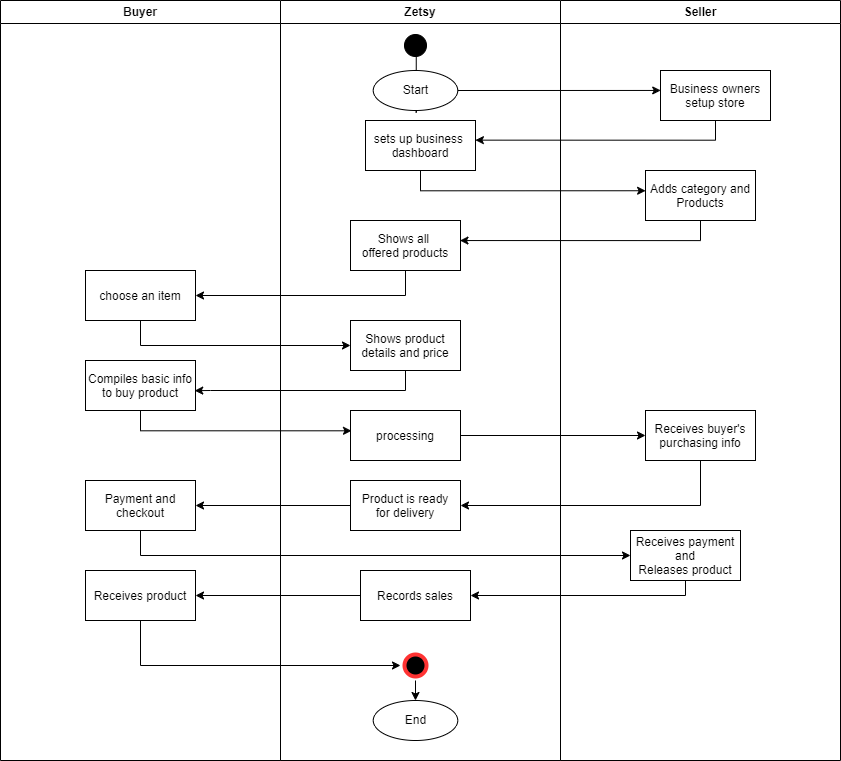

The diagram above was exported from draw.io. Its source (the exported page's mxGraphModel, read from the mxfile embedded in the PNG):
<mxGraphModel dx="1134" dy="781" grid="1" gridSize="10" guides="1" tooltips="1" connect="1" arrows="1" fold="1" page="1" pageScale="1" pageWidth="1169" pageHeight="826" background="none" math="0" shadow="0">
  <root>
    <mxCell id="0" />
    <mxCell id="1" parent="0" />
    <mxCell id="2" value="Buyer" style="swimlane;whiteSpace=wrap" parent="1" vertex="1">
      <mxGeometry x="110" y="20" width="280" height="760" as="geometry" />
    </mxCell>
    <mxCell id="x8_1n-qw8KPVeFH5Y462-53" value="choose an item" style="" vertex="1" parent="2">
      <mxGeometry x="85" y="270" width="110" height="50" as="geometry" />
    </mxCell>
    <mxCell id="x8_1n-qw8KPVeFH5Y462-57" value="Compiles basic info&#10;to buy product" style="" vertex="1" parent="2">
      <mxGeometry x="85" y="360" width="110" height="50" as="geometry" />
    </mxCell>
    <mxCell id="x8_1n-qw8KPVeFH5Y462-65" value="Payment and&#10;checkout" style="" vertex="1" parent="2">
      <mxGeometry x="85" y="480" width="110" height="50" as="geometry" />
    </mxCell>
    <mxCell id="x8_1n-qw8KPVeFH5Y462-71" value="Receives product" style="" vertex="1" parent="2">
      <mxGeometry x="85" y="570" width="110" height="50" as="geometry" />
    </mxCell>
    <mxCell id="3" value="Zetsy" style="swimlane;whiteSpace=wrap;strokeColor=#000000;" parent="1" vertex="1">
      <mxGeometry x="390" y="20" width="280" height="760" as="geometry" />
    </mxCell>
    <mxCell id="13" value="" style="ellipse;shape=startState;fillColor=#000000;strokeColor=#000000;" parent="3" vertex="1">
      <mxGeometry x="120" y="30" width="30" height="30" as="geometry" />
    </mxCell>
    <mxCell id="14" value="" style="edgeStyle=elbowEdgeStyle;elbow=horizontal;verticalAlign=bottom;endArrow=open;endSize=8;strokeColor=#000000;endFill=1;rounded=0;entryX=0.5;entryY=0;entryDx=0;entryDy=0;exitX=0.525;exitY=0.87;exitDx=0;exitDy=0;exitPerimeter=0;" parent="3" source="13" target="x8_1n-qw8KPVeFH5Y462-41" edge="1">
      <mxGeometry x="40" y="20" as="geometry">
        <mxPoint x="75.03846153846143" y="110" as="targetPoint" />
        <Array as="points">
          <mxPoint x="136" y="112" />
        </Array>
      </mxGeometry>
    </mxCell>
    <mxCell id="x8_1n-qw8KPVeFH5Y462-41" value="Start" style="ellipse;whiteSpace=wrap;html=1;" vertex="1" parent="3">
      <mxGeometry x="92.75" y="70" width="84.5" height="40" as="geometry" />
    </mxCell>
    <mxCell id="x8_1n-qw8KPVeFH5Y462-45" value="sets up business &#10;dashboard" style="" vertex="1" parent="3">
      <mxGeometry x="85" y="120" width="110" height="50" as="geometry" />
    </mxCell>
    <mxCell id="x8_1n-qw8KPVeFH5Y462-49" value="Shows all &#10;offered products" style="" vertex="1" parent="3">
      <mxGeometry x="70" y="220" width="110" height="50" as="geometry" />
    </mxCell>
    <mxCell id="x8_1n-qw8KPVeFH5Y462-55" value="Shows product&#10;details and price" style="" vertex="1" parent="3">
      <mxGeometry x="70" y="320" width="110" height="50" as="geometry" />
    </mxCell>
    <mxCell id="x8_1n-qw8KPVeFH5Y462-59" value="processing" style="" vertex="1" parent="3">
      <mxGeometry x="70" y="410" width="110" height="50" as="geometry" />
    </mxCell>
    <mxCell id="x8_1n-qw8KPVeFH5Y462-63" value="Product is ready&#10;for delivery" style="" vertex="1" parent="3">
      <mxGeometry x="70" y="480" width="110" height="50" as="geometry" />
    </mxCell>
    <mxCell id="x8_1n-qw8KPVeFH5Y462-69" value="Records sales" style="" vertex="1" parent="3">
      <mxGeometry x="80" y="570" width="110" height="50" as="geometry" />
    </mxCell>
    <mxCell id="x8_1n-qw8KPVeFH5Y462-76" style="edgeStyle=orthogonalEdgeStyle;rounded=0;orthogonalLoop=1;jettySize=auto;html=1;exitX=0.5;exitY=1;exitDx=0;exitDy=0;entryX=0.5;entryY=0;entryDx=0;entryDy=0;" edge="1" parent="3" source="x8_1n-qw8KPVeFH5Y462-73" target="x8_1n-qw8KPVeFH5Y462-75">
      <mxGeometry relative="1" as="geometry" />
    </mxCell>
    <mxCell id="x8_1n-qw8KPVeFH5Y462-73" value="" style="ellipse;shape=startState;fillColor=#000000;strokeColor=#FF3333;strokeWidth=4;" vertex="1" parent="3">
      <mxGeometry x="120" y="650" width="30" height="30" as="geometry" />
    </mxCell>
    <mxCell id="x8_1n-qw8KPVeFH5Y462-75" value="End" style="ellipse;whiteSpace=wrap;html=1;" vertex="1" parent="3">
      <mxGeometry x="92.75" y="700" width="84.5" height="40" as="geometry" />
    </mxCell>
    <mxCell id="4" value="Seller" style="swimlane;whiteSpace=wrap" parent="1" vertex="1">
      <mxGeometry x="670" y="20" width="280" height="760" as="geometry" />
    </mxCell>
    <mxCell id="x8_1n-qw8KPVeFH5Y462-43" value="Business owners&#10;setup store" style="" vertex="1" parent="4">
      <mxGeometry x="100" y="70" width="110" height="50" as="geometry" />
    </mxCell>
    <mxCell id="x8_1n-qw8KPVeFH5Y462-47" value="Adds category and&#10;Products" style="" vertex="1" parent="4">
      <mxGeometry x="85" y="170" width="110" height="50" as="geometry" />
    </mxCell>
    <mxCell id="x8_1n-qw8KPVeFH5Y462-61" value="Receives buyer's&#10;purchasing info" style="" vertex="1" parent="4">
      <mxGeometry x="85" y="410" width="110" height="50" as="geometry" />
    </mxCell>
    <mxCell id="x8_1n-qw8KPVeFH5Y462-67" value="Receives payment&#10;and&#10;Releases product" style="" vertex="1" parent="4">
      <mxGeometry x="70" y="530" width="110" height="50" as="geometry" />
    </mxCell>
    <mxCell id="x8_1n-qw8KPVeFH5Y462-44" style="edgeStyle=orthogonalEdgeStyle;rounded=0;orthogonalLoop=1;jettySize=auto;html=1;exitX=1;exitY=0.5;exitDx=0;exitDy=0;entryX=0.002;entryY=0.399;entryDx=0;entryDy=0;entryPerimeter=0;" edge="1" parent="1" source="x8_1n-qw8KPVeFH5Y462-41" target="x8_1n-qw8KPVeFH5Y462-43">
      <mxGeometry relative="1" as="geometry">
        <mxPoint x="545.5000000000009" y="132" as="sourcePoint" />
        <mxPoint x="723.75" y="142" as="targetPoint" />
        <Array as="points" />
      </mxGeometry>
    </mxCell>
    <mxCell id="x8_1n-qw8KPVeFH5Y462-46" style="edgeStyle=orthogonalEdgeStyle;rounded=0;orthogonalLoop=1;jettySize=auto;html=1;exitX=0.5;exitY=1;exitDx=0;exitDy=0;entryX=0.999;entryY=0.393;entryDx=0;entryDy=0;entryPerimeter=0;" edge="1" parent="1" source="x8_1n-qw8KPVeFH5Y462-43" target="x8_1n-qw8KPVeFH5Y462-45">
      <mxGeometry relative="1" as="geometry">
        <mxPoint x="600" y="160" as="targetPoint" />
        <Array as="points">
          <mxPoint x="825" y="160" />
        </Array>
      </mxGeometry>
    </mxCell>
    <mxCell id="x8_1n-qw8KPVeFH5Y462-48" style="edgeStyle=orthogonalEdgeStyle;rounded=0;orthogonalLoop=1;jettySize=auto;html=1;exitX=0.5;exitY=1;exitDx=0;exitDy=0;entryX=0.001;entryY=0.405;entryDx=0;entryDy=0;entryPerimeter=0;" edge="1" parent="1" source="x8_1n-qw8KPVeFH5Y462-45" target="x8_1n-qw8KPVeFH5Y462-47">
      <mxGeometry relative="1" as="geometry">
        <mxPoint x="745.5" y="272" as="targetPoint" />
      </mxGeometry>
    </mxCell>
    <mxCell id="x8_1n-qw8KPVeFH5Y462-50" style="edgeStyle=orthogonalEdgeStyle;rounded=0;orthogonalLoop=1;jettySize=auto;html=1;exitX=0.5;exitY=1;exitDx=0;exitDy=0;entryX=0.995;entryY=0.401;entryDx=0;entryDy=0;entryPerimeter=0;" edge="1" parent="1" source="x8_1n-qw8KPVeFH5Y462-47" target="x8_1n-qw8KPVeFH5Y462-49">
      <mxGeometry relative="1" as="geometry">
        <mxPoint x="585.5" y="342" as="targetPoint" />
      </mxGeometry>
    </mxCell>
    <mxCell id="x8_1n-qw8KPVeFH5Y462-54" style="edgeStyle=orthogonalEdgeStyle;rounded=0;orthogonalLoop=1;jettySize=auto;html=1;exitX=0.5;exitY=1;exitDx=0;exitDy=0;entryX=1;entryY=0.5;entryDx=0;entryDy=0;" edge="1" parent="1" source="x8_1n-qw8KPVeFH5Y462-49" target="x8_1n-qw8KPVeFH5Y462-53">
      <mxGeometry relative="1" as="geometry" />
    </mxCell>
    <mxCell id="x8_1n-qw8KPVeFH5Y462-56" style="edgeStyle=orthogonalEdgeStyle;rounded=0;orthogonalLoop=1;jettySize=auto;html=1;exitX=0.5;exitY=1;exitDx=0;exitDy=0;entryX=0;entryY=0.5;entryDx=0;entryDy=0;" edge="1" parent="1" source="x8_1n-qw8KPVeFH5Y462-53" target="x8_1n-qw8KPVeFH5Y462-55">
      <mxGeometry relative="1" as="geometry" />
    </mxCell>
    <mxCell id="x8_1n-qw8KPVeFH5Y462-58" style="edgeStyle=orthogonalEdgeStyle;rounded=0;orthogonalLoop=1;jettySize=auto;html=1;entryX=0.993;entryY=0.603;entryDx=0;entryDy=0;entryPerimeter=0;" edge="1" parent="1" source="x8_1n-qw8KPVeFH5Y462-55" target="x8_1n-qw8KPVeFH5Y462-57">
      <mxGeometry relative="1" as="geometry">
        <mxPoint x="320" y="410" as="targetPoint" />
        <Array as="points">
          <mxPoint x="515" y="410" />
          <mxPoint x="320" y="410" />
        </Array>
      </mxGeometry>
    </mxCell>
    <mxCell id="x8_1n-qw8KPVeFH5Y462-60" style="edgeStyle=orthogonalEdgeStyle;rounded=0;orthogonalLoop=1;jettySize=auto;html=1;exitX=0.5;exitY=1;exitDx=0;exitDy=0;entryX=0.009;entryY=0.406;entryDx=0;entryDy=0;entryPerimeter=0;" edge="1" parent="1" source="x8_1n-qw8KPVeFH5Y462-57" target="x8_1n-qw8KPVeFH5Y462-59">
      <mxGeometry relative="1" as="geometry">
        <mxPoint x="440" y="460" as="targetPoint" />
        <Array as="points">
          <mxPoint x="250" y="450" />
        </Array>
      </mxGeometry>
    </mxCell>
    <mxCell id="x8_1n-qw8KPVeFH5Y462-62" style="edgeStyle=orthogonalEdgeStyle;rounded=0;orthogonalLoop=1;jettySize=auto;html=1;exitX=1;exitY=0.5;exitDx=0;exitDy=0;entryX=0;entryY=0.5;entryDx=0;entryDy=0;" edge="1" parent="1" source="x8_1n-qw8KPVeFH5Y462-59" target="x8_1n-qw8KPVeFH5Y462-61">
      <mxGeometry relative="1" as="geometry" />
    </mxCell>
    <mxCell id="x8_1n-qw8KPVeFH5Y462-64" style="edgeStyle=orthogonalEdgeStyle;rounded=0;orthogonalLoop=1;jettySize=auto;html=1;exitX=0.5;exitY=1;exitDx=0;exitDy=0;entryX=1;entryY=0.5;entryDx=0;entryDy=0;" edge="1" parent="1" source="x8_1n-qw8KPVeFH5Y462-61" target="x8_1n-qw8KPVeFH5Y462-63">
      <mxGeometry relative="1" as="geometry" />
    </mxCell>
    <mxCell id="x8_1n-qw8KPVeFH5Y462-66" style="edgeStyle=orthogonalEdgeStyle;rounded=0;orthogonalLoop=1;jettySize=auto;html=1;entryX=1;entryY=0.5;entryDx=0;entryDy=0;" edge="1" parent="1" source="x8_1n-qw8KPVeFH5Y462-63" target="x8_1n-qw8KPVeFH5Y462-65">
      <mxGeometry relative="1" as="geometry" />
    </mxCell>
    <mxCell id="x8_1n-qw8KPVeFH5Y462-68" style="edgeStyle=orthogonalEdgeStyle;rounded=0;orthogonalLoop=1;jettySize=auto;html=1;exitX=0.5;exitY=1;exitDx=0;exitDy=0;entryX=0;entryY=0.5;entryDx=0;entryDy=0;" edge="1" parent="1" source="x8_1n-qw8KPVeFH5Y462-65" target="x8_1n-qw8KPVeFH5Y462-67">
      <mxGeometry relative="1" as="geometry" />
    </mxCell>
    <mxCell id="x8_1n-qw8KPVeFH5Y462-70" style="edgeStyle=orthogonalEdgeStyle;rounded=0;orthogonalLoop=1;jettySize=auto;html=1;exitX=0.5;exitY=1;exitDx=0;exitDy=0;entryX=1;entryY=0.5;entryDx=0;entryDy=0;" edge="1" parent="1" source="x8_1n-qw8KPVeFH5Y462-67" target="x8_1n-qw8KPVeFH5Y462-69">
      <mxGeometry relative="1" as="geometry">
        <Array as="points">
          <mxPoint x="795" y="615" />
        </Array>
      </mxGeometry>
    </mxCell>
    <mxCell id="x8_1n-qw8KPVeFH5Y462-72" style="edgeStyle=orthogonalEdgeStyle;rounded=0;orthogonalLoop=1;jettySize=auto;html=1;exitX=0;exitY=0.5;exitDx=0;exitDy=0;entryX=1;entryY=0.5;entryDx=0;entryDy=0;" edge="1" parent="1" source="x8_1n-qw8KPVeFH5Y462-69" target="x8_1n-qw8KPVeFH5Y462-71">
      <mxGeometry relative="1" as="geometry" />
    </mxCell>
    <mxCell id="x8_1n-qw8KPVeFH5Y462-74" style="edgeStyle=orthogonalEdgeStyle;rounded=0;orthogonalLoop=1;jettySize=auto;html=1;exitX=0.5;exitY=1;exitDx=0;exitDy=0;entryX=0;entryY=0.5;entryDx=0;entryDy=0;" edge="1" parent="1" source="x8_1n-qw8KPVeFH5Y462-71" target="x8_1n-qw8KPVeFH5Y462-73">
      <mxGeometry relative="1" as="geometry" />
    </mxCell>
  </root>
</mxGraphModel>